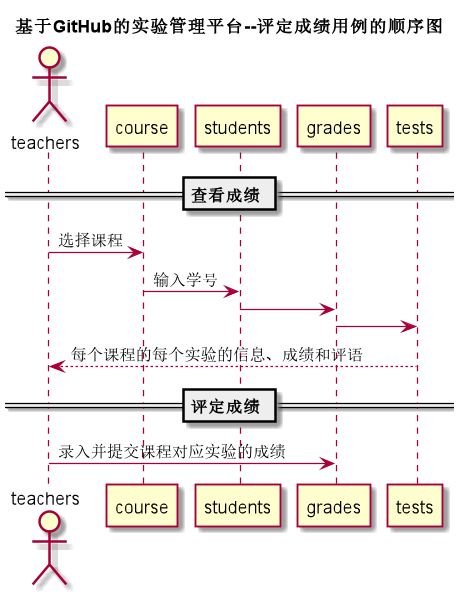

The diagram above was rendered by PlantUML. Its source (embedded in the PNG):
@startuml
title 基于GitHub的实验管理平台--评定成绩用例的顺序图
actor teachers
== 查看成绩 ==
teachers -> course :选择课程
course -> students : 输入学号
students -> grades
grades -> tests
tests --> teachers:每个课程的每个实验的信息、成绩和评语
== 评定成绩 ==
teachers -> grades : 录入并提交课程对应实验的成绩
@enduml